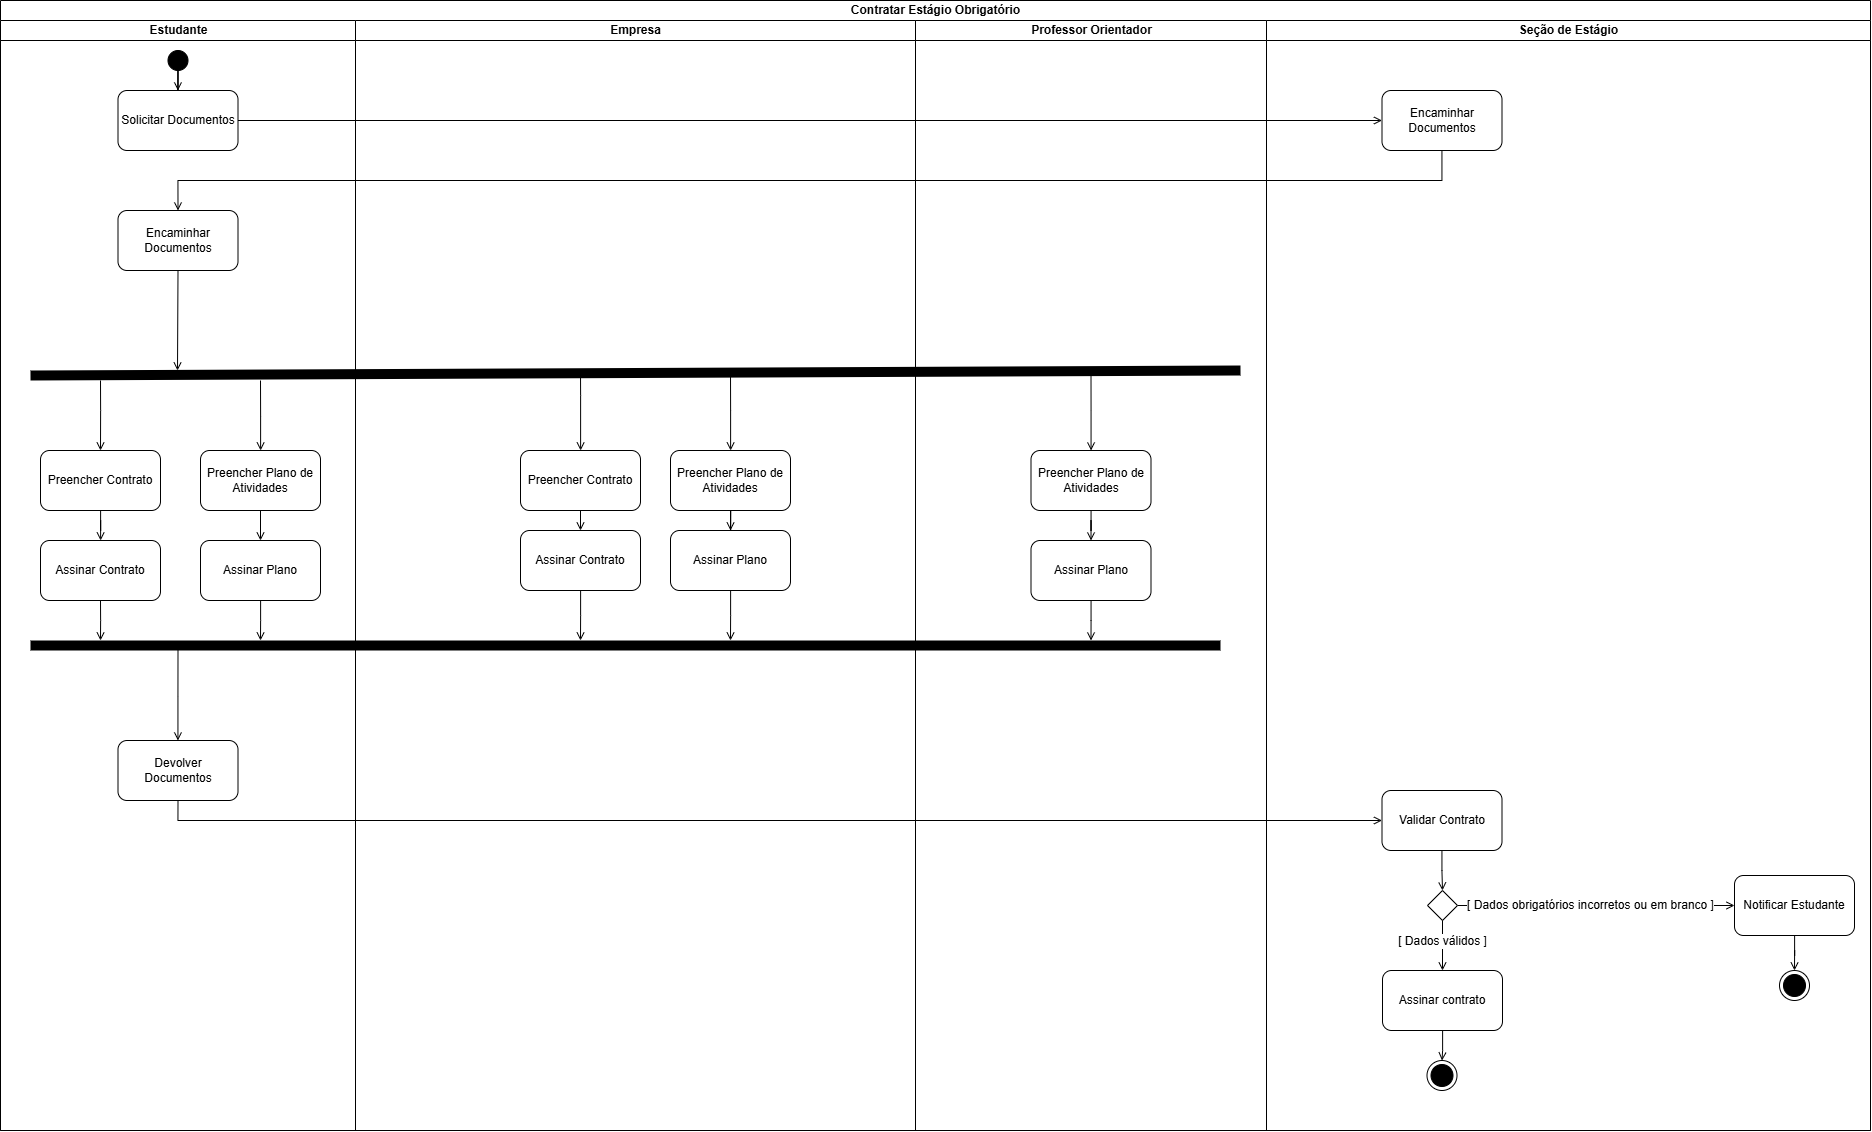

The diagram above was exported from draw.io. Its source (the exported page's mxGraphModel, read from the mxfile embedded in the PNG):
<mxGraphModel dx="2333" dy="1178" grid="1" gridSize="10" guides="1" tooltips="1" connect="1" arrows="1" fold="1" page="1" pageScale="1" pageWidth="827" pageHeight="1169" math="0" shadow="0">
  <root>
    <mxCell id="WIyWlLk6GJQsqaUBKTNV-0" />
    <mxCell id="WIyWlLk6GJQsqaUBKTNV-1" parent="WIyWlLk6GJQsqaUBKTNV-0" />
    <mxCell id="Z5MsfIq_E7q1jpYJ6N7a-0" value="Contratar Estágio Obrigatório" style="swimlane;childLayout=stackLayout;resizeParent=1;resizeParentMax=0;startSize=20;html=1;" parent="WIyWlLk6GJQsqaUBKTNV-1" vertex="1">
      <mxGeometry x="30" y="20" width="1870" height="1130" as="geometry" />
    </mxCell>
    <mxCell id="Z5MsfIq_E7q1jpYJ6N7a-3" value="Estudante" style="swimlane;startSize=20;html=1;" parent="Z5MsfIq_E7q1jpYJ6N7a-0" vertex="1">
      <mxGeometry y="20" width="355" height="1110" as="geometry" />
    </mxCell>
    <mxCell id="RbF-w2erTqdG0l5X0I-n-1" value="Solicitar Documentos" style="rounded=1;whiteSpace=wrap;html=1;" parent="Z5MsfIq_E7q1jpYJ6N7a-3" vertex="1">
      <mxGeometry x="117.5" y="70" width="120" height="60" as="geometry" />
    </mxCell>
    <mxCell id="V9s8IndTOk4QzOaIpb1F-12" value="Encaminhar Documentos" style="whiteSpace=wrap;html=1;rounded=1;" parent="Z5MsfIq_E7q1jpYJ6N7a-3" vertex="1">
      <mxGeometry x="117.5" y="190" width="120" height="60" as="geometry" />
    </mxCell>
    <mxCell id="Z5MsfIq_E7q1jpYJ6N7a-19" style="edgeStyle=orthogonalEdgeStyle;rounded=0;orthogonalLoop=1;jettySize=auto;html=1;fontFamily=Helvetica;fontSize=12;fontColor=default;fontStyle=1;endArrow=open;endFill=0;" parent="Z5MsfIq_E7q1jpYJ6N7a-3" source="Z5MsfIq_E7q1jpYJ6N7a-18" target="RbF-w2erTqdG0l5X0I-n-1" edge="1">
      <mxGeometry relative="1" as="geometry" />
    </mxCell>
    <mxCell id="Z5MsfIq_E7q1jpYJ6N7a-18" value="" style="ellipse;fillColor=strokeColor;html=1;strokeColor=default;align=center;verticalAlign=middle;fontFamily=Helvetica;fontSize=12;fontColor=default;fontStyle=1;" parent="Z5MsfIq_E7q1jpYJ6N7a-3" vertex="1">
      <mxGeometry x="167.5" y="30" width="20" height="20" as="geometry" />
    </mxCell>
    <mxCell id="Ll-Ob8yj-fbdG2aTwp_B-15" value="" style="edgeStyle=orthogonalEdgeStyle;rounded=0;orthogonalLoop=1;jettySize=auto;html=1;endArrow=open;endFill=0;" parent="Z5MsfIq_E7q1jpYJ6N7a-3" source="Ll-Ob8yj-fbdG2aTwp_B-0" target="Ll-Ob8yj-fbdG2aTwp_B-14" edge="1">
      <mxGeometry relative="1" as="geometry" />
    </mxCell>
    <mxCell id="Ll-Ob8yj-fbdG2aTwp_B-0" value="Preencher Contrato" style="whiteSpace=wrap;html=1;rounded=1;" parent="Z5MsfIq_E7q1jpYJ6N7a-3" vertex="1">
      <mxGeometry x="40" y="430" width="120" height="60" as="geometry" />
    </mxCell>
    <mxCell id="RbF-w2erTqdG0l5X0I-n-9" style="edgeStyle=orthogonalEdgeStyle;rounded=0;orthogonalLoop=1;jettySize=auto;html=1;exitX=0.5;exitY=1;exitDx=0;exitDy=0;endArrow=open;endFill=0;" parent="Z5MsfIq_E7q1jpYJ6N7a-3" source="V9s8IndTOk4QzOaIpb1F-12" edge="1">
      <mxGeometry relative="1" as="geometry">
        <Array as="points" />
        <mxPoint x="177" y="350" as="targetPoint" />
      </mxGeometry>
    </mxCell>
    <mxCell id="Ll-Ob8yj-fbdG2aTwp_B-3" value="" style="edgeStyle=orthogonalEdgeStyle;rounded=0;orthogonalLoop=1;jettySize=auto;html=1;endArrow=open;endFill=0;entryX=0.5;entryY=0;entryDx=0;entryDy=0;" parent="Z5MsfIq_E7q1jpYJ6N7a-3" target="Ll-Ob8yj-fbdG2aTwp_B-0" edge="1">
      <mxGeometry relative="1" as="geometry">
        <mxPoint x="140" y="630" as="targetPoint" />
        <Array as="points">
          <mxPoint x="100" y="390" />
          <mxPoint x="100" y="390" />
        </Array>
        <mxPoint x="100" y="360" as="sourcePoint" />
      </mxGeometry>
    </mxCell>
    <mxCell id="GUlDcdxYL0KW2yt9QH7o-6" style="edgeStyle=orthogonalEdgeStyle;rounded=0;orthogonalLoop=1;jettySize=auto;html=1;endArrow=open;endFill=0;exitX=0.5;exitY=1;exitDx=0;exitDy=0;" parent="Z5MsfIq_E7q1jpYJ6N7a-3" source="Ll-Ob8yj-fbdG2aTwp_B-14" edge="1">
      <mxGeometry relative="1" as="geometry">
        <mxPoint x="100" y="620" as="targetPoint" />
      </mxGeometry>
    </mxCell>
    <mxCell id="Ll-Ob8yj-fbdG2aTwp_B-14" value="Assinar Contrato" style="whiteSpace=wrap;html=1;rounded=1;" parent="Z5MsfIq_E7q1jpYJ6N7a-3" vertex="1">
      <mxGeometry x="40" y="520" width="120" height="60" as="geometry" />
    </mxCell>
    <mxCell id="GUlDcdxYL0KW2yt9QH7o-20" style="edgeStyle=orthogonalEdgeStyle;rounded=0;orthogonalLoop=1;jettySize=auto;html=1;startArrow=open;startFill=0;endArrow=none;endFill=0;" parent="Z5MsfIq_E7q1jpYJ6N7a-3" source="Ll-Ob8yj-fbdG2aTwp_B-34" edge="1">
      <mxGeometry relative="1" as="geometry">
        <mxPoint x="177.5" y="630.0000000000002" as="targetPoint" />
      </mxGeometry>
    </mxCell>
    <mxCell id="Ll-Ob8yj-fbdG2aTwp_B-34" value="Devolver Documentos" style="whiteSpace=wrap;html=1;rounded=1;" parent="Z5MsfIq_E7q1jpYJ6N7a-3" vertex="1">
      <mxGeometry x="117.5" y="720" width="120" height="60" as="geometry" />
    </mxCell>
    <mxCell id="GUlDcdxYL0KW2yt9QH7o-18" style="edgeStyle=orthogonalEdgeStyle;rounded=0;orthogonalLoop=1;jettySize=auto;html=1;endArrow=open;endFill=0;" parent="Z5MsfIq_E7q1jpYJ6N7a-3" source="Ll-Ob8yj-fbdG2aTwp_B-22" edge="1">
      <mxGeometry relative="1" as="geometry">
        <mxPoint x="260" y="620" as="targetPoint" />
      </mxGeometry>
    </mxCell>
    <mxCell id="Ll-Ob8yj-fbdG2aTwp_B-22" value="Assinar Plano" style="whiteSpace=wrap;html=1;rounded=1;" parent="Z5MsfIq_E7q1jpYJ6N7a-3" vertex="1">
      <mxGeometry x="200" y="520" width="120" height="60" as="geometry" />
    </mxCell>
    <mxCell id="GUlDcdxYL0KW2yt9QH7o-19" style="edgeStyle=orthogonalEdgeStyle;rounded=0;orthogonalLoop=1;jettySize=auto;html=1;startArrow=open;startFill=0;endArrow=none;endFill=0;" parent="Z5MsfIq_E7q1jpYJ6N7a-3" source="Ll-Ob8yj-fbdG2aTwp_B-8" edge="1">
      <mxGeometry relative="1" as="geometry">
        <mxPoint x="260" y="360" as="targetPoint" />
      </mxGeometry>
    </mxCell>
    <mxCell id="Ll-Ob8yj-fbdG2aTwp_B-8" value="Preencher Plano de Atividades" style="whiteSpace=wrap;html=1;rounded=1;" parent="Z5MsfIq_E7q1jpYJ6N7a-3" vertex="1">
      <mxGeometry x="200" y="430" width="120" height="60" as="geometry" />
    </mxCell>
    <mxCell id="RbF-w2erTqdG0l5X0I-n-13" style="edgeStyle=orthogonalEdgeStyle;rounded=0;orthogonalLoop=1;jettySize=auto;html=1;exitX=0.5;exitY=1;exitDx=0;exitDy=0;entryX=0.5;entryY=0;entryDx=0;entryDy=0;endArrow=open;endFill=0;" parent="Z5MsfIq_E7q1jpYJ6N7a-3" source="Ll-Ob8yj-fbdG2aTwp_B-8" target="Ll-Ob8yj-fbdG2aTwp_B-22" edge="1">
      <mxGeometry relative="1" as="geometry" />
    </mxCell>
    <mxCell id="Z5MsfIq_E7q1jpYJ6N7a-16" value="Empresa" style="swimlane;startSize=20;html=1;" parent="Z5MsfIq_E7q1jpYJ6N7a-0" vertex="1">
      <mxGeometry x="355" y="20" width="560" height="1110" as="geometry" />
    </mxCell>
    <mxCell id="RbF-w2erTqdG0l5X0I-n-12" style="edgeStyle=orthogonalEdgeStyle;rounded=0;orthogonalLoop=1;jettySize=auto;html=1;exitX=0.5;exitY=1;exitDx=0;exitDy=0;entryX=0.5;entryY=0;entryDx=0;entryDy=0;endArrow=open;endFill=0;" parent="Z5MsfIq_E7q1jpYJ6N7a-16" source="Ll-Ob8yj-fbdG2aTwp_B-1" target="Ll-Ob8yj-fbdG2aTwp_B-18" edge="1">
      <mxGeometry relative="1" as="geometry" />
    </mxCell>
    <mxCell id="GUlDcdxYL0KW2yt9QH7o-0" value="" style="endArrow=none;html=1;rounded=0;strokeWidth=10;" parent="Z5MsfIq_E7q1jpYJ6N7a-16" edge="1">
      <mxGeometry width="50" height="50" relative="1" as="geometry">
        <mxPoint x="-325" y="355" as="sourcePoint" />
        <mxPoint x="885" y="350" as="targetPoint" />
      </mxGeometry>
    </mxCell>
    <mxCell id="GUlDcdxYL0KW2yt9QH7o-10" style="edgeStyle=orthogonalEdgeStyle;rounded=0;orthogonalLoop=1;jettySize=auto;html=1;entryX=0.5;entryY=0;entryDx=0;entryDy=0;endArrow=open;endFill=0;" parent="Z5MsfIq_E7q1jpYJ6N7a-16" source="Ll-Ob8yj-fbdG2aTwp_B-10" target="Ll-Ob8yj-fbdG2aTwp_B-20" edge="1">
      <mxGeometry relative="1" as="geometry" />
    </mxCell>
    <mxCell id="Ll-Ob8yj-fbdG2aTwp_B-1" value="Preencher Contrato" style="whiteSpace=wrap;html=1;rounded=1;" parent="Z5MsfIq_E7q1jpYJ6N7a-16" vertex="1">
      <mxGeometry x="165" y="430" width="120" height="60" as="geometry" />
    </mxCell>
    <mxCell id="Ll-Ob8yj-fbdG2aTwp_B-10" value="Preencher Plano de Atividades" style="whiteSpace=wrap;html=1;rounded=1;" parent="Z5MsfIq_E7q1jpYJ6N7a-16" vertex="1">
      <mxGeometry x="315" y="430" width="120" height="60" as="geometry" />
    </mxCell>
    <mxCell id="Ll-Ob8yj-fbdG2aTwp_B-20" value="Assinar Plano" style="whiteSpace=wrap;html=1;rounded=1;" parent="Z5MsfIq_E7q1jpYJ6N7a-16" vertex="1">
      <mxGeometry x="315" y="510" width="120" height="60" as="geometry" />
    </mxCell>
    <mxCell id="Ll-Ob8yj-fbdG2aTwp_B-18" value="Assinar Contrato" style="whiteSpace=wrap;html=1;rounded=1;" parent="Z5MsfIq_E7q1jpYJ6N7a-16" vertex="1">
      <mxGeometry x="165" y="510" width="120" height="60" as="geometry" />
    </mxCell>
    <mxCell id="Ll-Ob8yj-fbdG2aTwp_B-4" value="" style="edgeStyle=orthogonalEdgeStyle;rounded=0;orthogonalLoop=1;jettySize=auto;html=1;endArrow=open;endFill=0;" parent="Z5MsfIq_E7q1jpYJ6N7a-16" target="Ll-Ob8yj-fbdG2aTwp_B-1" edge="1">
      <mxGeometry relative="1" as="geometry">
        <mxPoint x="225" y="350" as="sourcePoint" />
        <mxPoint x="-27" y="515" as="targetPoint" />
        <Array as="points">
          <mxPoint x="225" y="375" />
          <mxPoint x="225" y="375" />
        </Array>
      </mxGeometry>
    </mxCell>
    <mxCell id="GUlDcdxYL0KW2yt9QH7o-13" style="edgeStyle=orthogonalEdgeStyle;rounded=0;orthogonalLoop=1;jettySize=auto;html=1;endArrow=none;endFill=0;startArrow=open;startFill=0;" parent="Z5MsfIq_E7q1jpYJ6N7a-16" source="Ll-Ob8yj-fbdG2aTwp_B-10" edge="1">
      <mxGeometry relative="1" as="geometry">
        <mxPoint x="375" y="350" as="targetPoint" />
      </mxGeometry>
    </mxCell>
    <mxCell id="GUlDcdxYL0KW2yt9QH7o-4" style="edgeStyle=orthogonalEdgeStyle;rounded=0;orthogonalLoop=1;jettySize=auto;html=1;endArrow=open;endFill=0;" parent="Z5MsfIq_E7q1jpYJ6N7a-16" source="Ll-Ob8yj-fbdG2aTwp_B-18" edge="1">
      <mxGeometry relative="1" as="geometry">
        <mxPoint x="225" y="620" as="targetPoint" />
      </mxGeometry>
    </mxCell>
    <mxCell id="GUlDcdxYL0KW2yt9QH7o-11" style="edgeStyle=orthogonalEdgeStyle;rounded=0;orthogonalLoop=1;jettySize=auto;html=1;endArrow=open;endFill=0;" parent="Z5MsfIq_E7q1jpYJ6N7a-16" source="Ll-Ob8yj-fbdG2aTwp_B-20" edge="1">
      <mxGeometry relative="1" as="geometry">
        <mxPoint x="375" y="620" as="targetPoint" />
      </mxGeometry>
    </mxCell>
    <mxCell id="Z5MsfIq_E7q1jpYJ6N7a-2" value="Professor Orientador" style="swimlane;startSize=20;html=1;" parent="Z5MsfIq_E7q1jpYJ6N7a-0" vertex="1">
      <mxGeometry x="915" y="20" width="351" height="1110" as="geometry" />
    </mxCell>
    <mxCell id="GUlDcdxYL0KW2yt9QH7o-14" style="edgeStyle=orthogonalEdgeStyle;rounded=0;orthogonalLoop=1;jettySize=auto;html=1;startArrow=open;startFill=0;endArrow=none;endFill=0;" parent="Z5MsfIq_E7q1jpYJ6N7a-2" source="Ll-Ob8yj-fbdG2aTwp_B-27" edge="1">
      <mxGeometry relative="1" as="geometry">
        <mxPoint x="175.5" y="349.9999999999999" as="targetPoint" />
      </mxGeometry>
    </mxCell>
    <mxCell id="GUlDcdxYL0KW2yt9QH7o-15" style="edgeStyle=orthogonalEdgeStyle;rounded=0;orthogonalLoop=1;jettySize=auto;html=1;entryX=0.5;entryY=0;entryDx=0;entryDy=0;endArrow=open;endFill=0;" parent="Z5MsfIq_E7q1jpYJ6N7a-2" source="Ll-Ob8yj-fbdG2aTwp_B-27" target="Ll-Ob8yj-fbdG2aTwp_B-28" edge="1">
      <mxGeometry relative="1" as="geometry" />
    </mxCell>
    <mxCell id="Ll-Ob8yj-fbdG2aTwp_B-27" value="Preencher Plano de Atividades" style="whiteSpace=wrap;html=1;rounded=1;" parent="Z5MsfIq_E7q1jpYJ6N7a-2" vertex="1">
      <mxGeometry x="115.5" y="430" width="120" height="60" as="geometry" />
    </mxCell>
    <mxCell id="GUlDcdxYL0KW2yt9QH7o-16" style="edgeStyle=orthogonalEdgeStyle;rounded=0;orthogonalLoop=1;jettySize=auto;html=1;endArrow=open;endFill=0;" parent="Z5MsfIq_E7q1jpYJ6N7a-2" source="Ll-Ob8yj-fbdG2aTwp_B-28" edge="1">
      <mxGeometry relative="1" as="geometry">
        <mxPoint x="175.5" y="620" as="targetPoint" />
      </mxGeometry>
    </mxCell>
    <mxCell id="Ll-Ob8yj-fbdG2aTwp_B-28" value="Assinar Plano" style="whiteSpace=wrap;html=1;rounded=1;" parent="Z5MsfIq_E7q1jpYJ6N7a-2" vertex="1">
      <mxGeometry x="115.5" y="520" width="120" height="60" as="geometry" />
    </mxCell>
    <mxCell id="Z5MsfIq_E7q1jpYJ6N7a-1" value="Seção de Estágio" style="swimlane;startSize=20;html=1;" parent="Z5MsfIq_E7q1jpYJ6N7a-0" vertex="1">
      <mxGeometry x="1266" y="20" width="604" height="1110" as="geometry" />
    </mxCell>
    <mxCell id="V9s8IndTOk4QzOaIpb1F-10" value="Encaminhar Documentos" style="whiteSpace=wrap;html=1;rounded=1;" parent="Z5MsfIq_E7q1jpYJ6N7a-1" vertex="1">
      <mxGeometry x="115.5" y="70" width="120" height="60" as="geometry" />
    </mxCell>
    <mxCell id="GUlDcdxYL0KW2yt9QH7o-24" style="edgeStyle=orthogonalEdgeStyle;rounded=0;orthogonalLoop=1;jettySize=auto;html=1;entryX=0.5;entryY=0;entryDx=0;entryDy=0;endArrow=open;endFill=0;" parent="Z5MsfIq_E7q1jpYJ6N7a-1" source="Ll-Ob8yj-fbdG2aTwp_B-37" target="GUlDcdxYL0KW2yt9QH7o-23" edge="1">
      <mxGeometry relative="1" as="geometry" />
    </mxCell>
    <mxCell id="Ll-Ob8yj-fbdG2aTwp_B-37" value="Validar Contrato" style="whiteSpace=wrap;html=1;rounded=1;" parent="Z5MsfIq_E7q1jpYJ6N7a-1" vertex="1">
      <mxGeometry x="115.5" y="770" width="120" height="60" as="geometry" />
    </mxCell>
    <mxCell id="GUlDcdxYL0KW2yt9QH7o-28" style="edgeStyle=orthogonalEdgeStyle;rounded=0;orthogonalLoop=1;jettySize=auto;html=1;endArrow=open;endFill=0;" parent="Z5MsfIq_E7q1jpYJ6N7a-1" source="GUlDcdxYL0KW2yt9QH7o-23" target="GUlDcdxYL0KW2yt9QH7o-27" edge="1">
      <mxGeometry relative="1" as="geometry" />
    </mxCell>
    <mxCell id="GUlDcdxYL0KW2yt9QH7o-23" value="" style="rhombus;" parent="Z5MsfIq_E7q1jpYJ6N7a-1" vertex="1">
      <mxGeometry x="161" y="870" width="30" height="30" as="geometry" />
    </mxCell>
    <mxCell id="GUlDcdxYL0KW2yt9QH7o-36" style="edgeStyle=orthogonalEdgeStyle;rounded=0;orthogonalLoop=1;jettySize=auto;html=1;endArrow=open;endFill=0;" parent="Z5MsfIq_E7q1jpYJ6N7a-1" source="GUlDcdxYL0KW2yt9QH7o-27" target="GUlDcdxYL0KW2yt9QH7o-35" edge="1">
      <mxGeometry relative="1" as="geometry" />
    </mxCell>
    <mxCell id="GUlDcdxYL0KW2yt9QH7o-27" value="Notificar&amp;nbsp;&lt;span style=&quot;text-wrap-mode: nowrap;&quot;&gt;Estudante&lt;/span&gt;" style="whiteSpace=wrap;html=1;rounded=1;" parent="Z5MsfIq_E7q1jpYJ6N7a-1" vertex="1">
      <mxGeometry x="468" y="855" width="120" height="60" as="geometry" />
    </mxCell>
    <mxCell id="GUlDcdxYL0KW2yt9QH7o-34" style="edgeStyle=orthogonalEdgeStyle;rounded=0;orthogonalLoop=1;jettySize=auto;html=1;endArrow=open;endFill=0;" parent="Z5MsfIq_E7q1jpYJ6N7a-1" source="GUlDcdxYL0KW2yt9QH7o-31" target="RbF-w2erTqdG0l5X0I-n-0" edge="1">
      <mxGeometry relative="1" as="geometry" />
    </mxCell>
    <mxCell id="GUlDcdxYL0KW2yt9QH7o-31" value="Assinar contrato" style="whiteSpace=wrap;html=1;rounded=1;" parent="Z5MsfIq_E7q1jpYJ6N7a-1" vertex="1">
      <mxGeometry x="116" y="950" width="120" height="60" as="geometry" />
    </mxCell>
    <mxCell id="GUlDcdxYL0KW2yt9QH7o-32" style="edgeStyle=orthogonalEdgeStyle;rounded=0;orthogonalLoop=1;jettySize=auto;html=1;entryX=0.5;entryY=0;entryDx=0;entryDy=0;endArrow=open;endFill=0;exitX=0.5;exitY=1;exitDx=0;exitDy=0;" parent="Z5MsfIq_E7q1jpYJ6N7a-1" source="GUlDcdxYL0KW2yt9QH7o-23" target="GUlDcdxYL0KW2yt9QH7o-31" edge="1">
      <mxGeometry relative="1" as="geometry">
        <mxPoint x="186" y="840" as="sourcePoint" />
        <mxPoint x="186" y="880" as="targetPoint" />
      </mxGeometry>
    </mxCell>
    <mxCell id="GUlDcdxYL0KW2yt9QH7o-33" value="[ Dados válidos ]" style="text;html=1;align=center;verticalAlign=middle;resizable=0;points=[];autosize=1;strokeColor=none;fillColor=none;labelBackgroundColor=default;" parent="Z5MsfIq_E7q1jpYJ6N7a-1" vertex="1">
      <mxGeometry x="121" y="906" width="110" height="30" as="geometry" />
    </mxCell>
    <mxCell id="RbF-w2erTqdG0l5X0I-n-0" value="" style="ellipse;html=1;shape=endState;fillColor=strokeColor;strokeColor=#000000;" parent="Z5MsfIq_E7q1jpYJ6N7a-1" vertex="1">
      <mxGeometry x="160.5" y="1040" width="30" height="30" as="geometry" />
    </mxCell>
    <mxCell id="GUlDcdxYL0KW2yt9QH7o-35" value="" style="ellipse;html=1;shape=endState;fillColor=strokeColor;strokeColor=#000000;" parent="Z5MsfIq_E7q1jpYJ6N7a-1" vertex="1">
      <mxGeometry x="513" y="950" width="30" height="30" as="geometry" />
    </mxCell>
    <mxCell id="V9s8IndTOk4QzOaIpb1F-11" value="" style="edgeStyle=orthogonalEdgeStyle;rounded=0;orthogonalLoop=1;jettySize=auto;html=1;endArrow=open;endFill=0;strokeColor=#000000;entryX=0;entryY=0.5;entryDx=0;entryDy=0;exitX=1;exitY=0.5;exitDx=0;exitDy=0;" parent="Z5MsfIq_E7q1jpYJ6N7a-0" source="RbF-w2erTqdG0l5X0I-n-1" target="V9s8IndTOk4QzOaIpb1F-10" edge="1">
      <mxGeometry relative="1" as="geometry">
        <Array as="points" />
        <mxPoint x="150" y="130" as="sourcePoint" />
        <mxPoint x="1000" y="120" as="targetPoint" />
      </mxGeometry>
    </mxCell>
    <mxCell id="GUlDcdxYL0KW2yt9QH7o-7" style="edgeStyle=orthogonalEdgeStyle;rounded=0;orthogonalLoop=1;jettySize=auto;html=1;entryX=0.5;entryY=0;entryDx=0;entryDy=0;endArrow=open;endFill=0;" parent="Z5MsfIq_E7q1jpYJ6N7a-0" source="V9s8IndTOk4QzOaIpb1F-10" target="V9s8IndTOk4QzOaIpb1F-12" edge="1">
      <mxGeometry relative="1" as="geometry">
        <Array as="points">
          <mxPoint x="1442" y="180" />
          <mxPoint x="178" y="180" />
        </Array>
      </mxGeometry>
    </mxCell>
    <mxCell id="GUlDcdxYL0KW2yt9QH7o-21" style="edgeStyle=orthogonalEdgeStyle;rounded=0;orthogonalLoop=1;jettySize=auto;html=1;entryX=0;entryY=0.5;entryDx=0;entryDy=0;exitX=0.5;exitY=1;exitDx=0;exitDy=0;endArrow=open;endFill=0;" parent="Z5MsfIq_E7q1jpYJ6N7a-0" source="Ll-Ob8yj-fbdG2aTwp_B-34" target="Ll-Ob8yj-fbdG2aTwp_B-37" edge="1">
      <mxGeometry relative="1" as="geometry" />
    </mxCell>
    <mxCell id="GUlDcdxYL0KW2yt9QH7o-1" value="" style="endArrow=none;html=1;rounded=0;strokeWidth=10;" parent="WIyWlLk6GJQsqaUBKTNV-1" edge="1">
      <mxGeometry width="50" height="50" relative="1" as="geometry">
        <mxPoint x="60" y="665" as="sourcePoint" />
        <mxPoint x="1250" y="665" as="targetPoint" />
      </mxGeometry>
    </mxCell>
    <mxCell id="GUlDcdxYL0KW2yt9QH7o-29" value="[ Dados obrigatórios incorretos ou em branco ]" style="text;html=1;align=center;verticalAlign=middle;resizable=0;points=[];autosize=1;strokeColor=none;fillColor=none;labelBackgroundColor=default;" parent="WIyWlLk6GJQsqaUBKTNV-1" vertex="1">
      <mxGeometry x="1485" y="910" width="270" height="30" as="geometry" />
    </mxCell>
  </root>
</mxGraphModel>